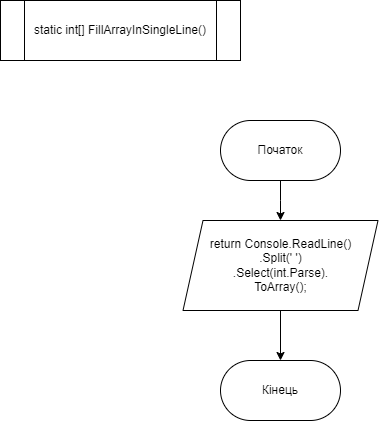

The diagram above was exported from draw.io. Its source (the exported page's mxGraphModel, read from the mxfile embedded in the PNG):
<mxGraphModel dx="1674" dy="790" grid="1" gridSize="10" guides="1" tooltips="1" connect="1" arrows="1" fold="1" page="1" pageScale="1" pageWidth="827" pageHeight="1169" math="0" shadow="0">
  <root>
    <mxCell id="xBAM2F9AiY9fnhIoSQ5j-0" />
    <mxCell id="xBAM2F9AiY9fnhIoSQ5j-1" parent="xBAM2F9AiY9fnhIoSQ5j-0" />
    <mxCell id="xBAM2F9AiY9fnhIoSQ5j-2" style="edgeStyle=orthogonalEdgeStyle;rounded=0;orthogonalLoop=1;jettySize=auto;html=1;entryX=0.5;entryY=0;entryDx=0;entryDy=0;" edge="1" parent="xBAM2F9AiY9fnhIoSQ5j-1" source="xBAM2F9AiY9fnhIoSQ5j-3">
      <mxGeometry relative="1" as="geometry">
        <mxPoint x="400" y="410" as="targetPoint" />
      </mxGeometry>
    </mxCell>
    <mxCell id="xBAM2F9AiY9fnhIoSQ5j-3" value="Початок" style="rounded=1;whiteSpace=wrap;html=1;arcSize=50;" vertex="1" parent="xBAM2F9AiY9fnhIoSQ5j-1">
      <mxGeometry x="340" y="310" width="120" height="60" as="geometry" />
    </mxCell>
    <mxCell id="xBAM2F9AiY9fnhIoSQ5j-4" value="Кінець" style="rounded=1;whiteSpace=wrap;html=1;arcSize=50;" vertex="1" parent="xBAM2F9AiY9fnhIoSQ5j-1">
      <mxGeometry x="340" y="550" width="120" height="60" as="geometry" />
    </mxCell>
    <mxCell id="xBAM2F9AiY9fnhIoSQ5j-5" value="static int[] FillArrayInSingleLine()" style="shape=process;whiteSpace=wrap;html=1;backgroundOutline=1;" vertex="1" parent="xBAM2F9AiY9fnhIoSQ5j-1">
      <mxGeometry x="120" y="190" width="240" height="60" as="geometry" />
    </mxCell>
    <mxCell id="WICPWcNZKe_ZmDf6m7EC-1" style="edgeStyle=orthogonalEdgeStyle;rounded=0;orthogonalLoop=1;jettySize=auto;html=1;" edge="1" parent="xBAM2F9AiY9fnhIoSQ5j-1" source="WICPWcNZKe_ZmDf6m7EC-0" target="xBAM2F9AiY9fnhIoSQ5j-4">
      <mxGeometry relative="1" as="geometry" />
    </mxCell>
    <mxCell id="WICPWcNZKe_ZmDf6m7EC-0" value="return Console.ReadLine()&lt;br&gt;.Split(' ')&lt;br&gt;.Select(int.Parse).&lt;br&gt;ToArray();" style="shape=parallelogram;perimeter=parallelogramPerimeter;whiteSpace=wrap;html=1;fixedSize=1;" vertex="1" parent="xBAM2F9AiY9fnhIoSQ5j-1">
      <mxGeometry x="302.5" y="410" width="195" height="90" as="geometry" />
    </mxCell>
  </root>
</mxGraphModel>